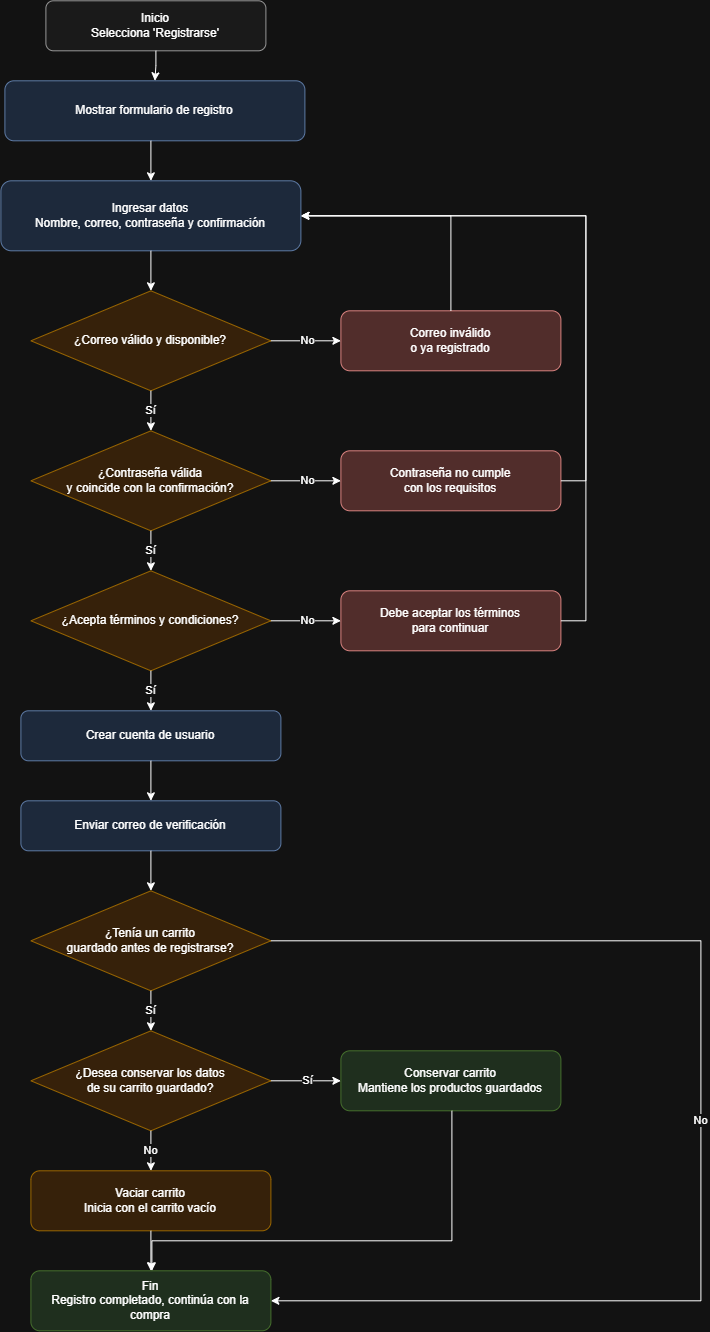

The diagram above was exported from draw.io. Its source (the exported page's mxGraphModel, read from the mxfile embedded in the PNG):
<mxGraphModel dx="3407" dy="2200" grid="1" gridSize="10" guides="1" tooltips="1" connect="1" arrows="1" fold="1" page="1" pageScale="1" pageWidth="1000" pageHeight="1400" math="0" shadow="0">
  <root>
    <mxCell id="0" />
    <mxCell id="1" parent="0" />
    <mxCell id="n1" parent="1" style="rounded=1;whiteSpace=wrap;html=1;fillColor=#F5F5F5;strokeColor=#666666;fontSize=12;" value="Inicio&#10;Selecciona 'Registrarse'" vertex="1">
      <mxGeometry height="50" width="220" x="350" y="20" as="geometry" />
    </mxCell>
    <mxCell id="n2" parent="1" style="rounded=1;whiteSpace=wrap;html=1;fillColor=#dae8fc;strokeColor=#6c8ebf;fontSize=12;" value="Mostrar formulario de registro" vertex="1">
      <mxGeometry height="60" width="300" x="309" y="100" as="geometry" />
    </mxCell>
    <mxCell id="n3" parent="1" style="rounded=1;whiteSpace=wrap;html=1;fillColor=#dae8fc;strokeColor=#6c8ebf;fontSize=12;" value="Ingresar datos&#10;Nombre, correo, contraseña y confirmación" vertex="1">
      <mxGeometry height="70" width="300" x="305" y="200" as="geometry" />
    </mxCell>
    <mxCell id="n4" parent="1" style="rhombus;whiteSpace=wrap;html=1;fillColor=#ffe6cc;strokeColor=#d79b00;fontSize=12;" value="¿Correo válido y disponible?" vertex="1">
      <mxGeometry height="100" width="240" x="335" y="310" as="geometry" />
    </mxCell>
    <mxCell id="n5" parent="1" style="rounded=1;whiteSpace=wrap;html=1;fillColor=#f8cecc;strokeColor=#b85450;fontSize=12;" value="Correo inválido&#10;o ya registrado" vertex="1">
      <mxGeometry height="60" width="220" x="645" y="330" as="geometry" />
    </mxCell>
    <mxCell id="n6" parent="1" style="rhombus;whiteSpace=wrap;html=1;fillColor=#ffe6cc;strokeColor=#d79b00;fontSize=12;" value="¿Contraseña válida&#10;y coincide con la confirmación?" vertex="1">
      <mxGeometry height="100" width="240" x="335" y="450" as="geometry" />
    </mxCell>
    <mxCell id="n7" parent="1" style="rounded=1;whiteSpace=wrap;html=1;fillColor=#f8cecc;strokeColor=#b85450;fontSize=12;" value="Contraseña no cumple&#10;con los requisitos" vertex="1">
      <mxGeometry height="60" width="220" x="645" y="470" as="geometry" />
    </mxCell>
    <mxCell id="n8" parent="1" style="rhombus;whiteSpace=wrap;html=1;fillColor=#ffe6cc;strokeColor=#d79b00;fontSize=12;" value="¿Acepta términos y condiciones?" vertex="1">
      <mxGeometry height="100" width="240" x="335" y="590" as="geometry" />
    </mxCell>
    <mxCell id="n9" parent="1" style="rounded=1;whiteSpace=wrap;html=1;fillColor=#f8cecc;strokeColor=#b85450;fontSize=12;" value="Debe aceptar los términos&#10;para continuar" vertex="1">
      <mxGeometry height="60" width="220" x="645" y="610" as="geometry" />
    </mxCell>
    <mxCell id="n10" parent="1" style="rounded=1;whiteSpace=wrap;html=1;fillColor=#dae8fc;strokeColor=#6c8ebf;fontSize=12;" value="Crear cuenta de usuario" vertex="1">
      <mxGeometry height="50" width="260" x="325" y="730" as="geometry" />
    </mxCell>
    <mxCell id="n11" parent="1" style="rounded=1;whiteSpace=wrap;html=1;fillColor=#dae8fc;strokeColor=#6c8ebf;fontSize=12;" value="Enviar correo de verificación" vertex="1">
      <mxGeometry height="50" width="260" x="325" y="820" as="geometry" />
    </mxCell>
    <mxCell id="n12" parent="1" style="rhombus;whiteSpace=wrap;html=1;fillColor=#ffe6cc;strokeColor=#d79b00;fontSize=12;" value="¿Tenía un carrito&#10;guardado antes de registrarse?" vertex="1">
      <mxGeometry height="100" width="240" x="335" y="910" as="geometry" />
    </mxCell>
    <mxCell id="n13" parent="1" style="rhombus;whiteSpace=wrap;html=1;fillColor=#ffe6cc;strokeColor=#d79b00;fontSize=12;" value="¿Desea conservar los datos&#10;de su carrito guardado?" vertex="1">
      <mxGeometry height="100" width="240" x="335" y="1050" as="geometry" />
    </mxCell>
    <mxCell id="n14" parent="1" style="rounded=1;whiteSpace=wrap;html=1;fillColor=#d5e8d4;strokeColor=#82b366;fontSize=12;" value="Conservar carrito&#10;Mantiene los productos guardados" vertex="1">
      <mxGeometry height="60" width="220" x="645" y="1070" as="geometry" />
    </mxCell>
    <mxCell id="n15" parent="1" style="rounded=1;whiteSpace=wrap;html=1;fillColor=#ffe6cc;strokeColor=#d79b00;fontSize=12;" value="Vaciar carrito&#10;Inicia con el carrito vacío" vertex="1">
      <mxGeometry height="60" width="240" x="335" y="1190" as="geometry" />
    </mxCell>
    <mxCell id="n16" parent="1" style="rounded=1;whiteSpace=wrap;html=1;fillColor=#d5e8d4;strokeColor=#82b366;fontSize=12;" value="Fin&#10;Registro completado, continúa con la compra" vertex="1">
      <mxGeometry height="60" width="240" x="335" y="1290" as="geometry" />
    </mxCell>
    <mxCell id="e17" edge="1" parent="1" source="n1" style="edgeStyle=orthogonalEdgeStyle;rounded=0;html=1;fontSize=11;exitX=0.5;exitY=1;exitDx=0;exitDy=0;entryX=0.5;entryY=0;entryDx=0;entryDy=0;" target="n2" value="">
      <mxGeometry relative="1" as="geometry" />
    </mxCell>
    <mxCell id="e18" edge="1" parent="1" style="edgeStyle=orthogonalEdgeStyle;rounded=0;html=1;fontSize=11;exitX=0.5;exitY=1;exitDx=0;exitDy=0;entryX=0.5;entryY=0;entryDx=0;entryDy=0;" target="n3" value="">
      <mxGeometry relative="1" as="geometry">
        <mxPoint x="455.0000000000002" y="160" as="sourcePoint" />
      </mxGeometry>
    </mxCell>
    <mxCell id="e19" edge="1" parent="1" source="n3" style="edgeStyle=orthogonalEdgeStyle;rounded=0;html=1;fontSize=11;exitX=0.5;exitY=1;exitDx=0;exitDy=0;entryX=0.5;entryY=0;entryDx=0;entryDy=0;" target="n4" value="">
      <mxGeometry relative="1" as="geometry" />
    </mxCell>
    <mxCell id="e20" edge="1" parent="1" source="n4" style="edgeStyle=orthogonalEdgeStyle;rounded=0;html=1;fontSize=11;exitX=0.5;exitY=1;exitDx=0;exitDy=0;entryX=0.5;entryY=0;entryDx=0;entryDy=0;" target="n6" value="Sí">
      <mxGeometry relative="1" as="geometry" />
    </mxCell>
    <mxCell id="e21" edge="1" parent="1" source="n4" style="edgeStyle=orthogonalEdgeStyle;rounded=0;html=1;fontSize=11;exitX=1;exitY=0.5;exitDx=0;exitDy=0;entryX=0;entryY=0.5;entryDx=0;entryDy=0;" target="n5" value="No">
      <mxGeometry relative="1" as="geometry" />
    </mxCell>
    <mxCell id="e22" edge="1" parent="1" source="n5" style="edgeStyle=orthogonalEdgeStyle;rounded=0;html=1;fontSize=11;exitX=0.5;exitY=0;exitDx=0;exitDy=0;entryX=1;entryY=0.5;entryDx=0;entryDy=0;strokeColor=light-dark(#888888,#FFFFFF);" target="n3" value="">
      <mxGeometry relative="1" as="geometry">
        <Array as="points" />
      </mxGeometry>
    </mxCell>
    <mxCell id="e23" edge="1" parent="1" source="n6" style="edgeStyle=orthogonalEdgeStyle;rounded=0;html=1;fontSize=11;exitX=0.5;exitY=1;exitDx=0;exitDy=0;entryX=0.5;entryY=0;entryDx=0;entryDy=0;" target="n8" value="Sí">
      <mxGeometry relative="1" as="geometry" />
    </mxCell>
    <mxCell id="e24" edge="1" parent="1" source="n6" style="edgeStyle=orthogonalEdgeStyle;rounded=0;html=1;fontSize=11;exitX=1;exitY=0.5;exitDx=0;exitDy=0;entryX=0;entryY=0.5;entryDx=0;entryDy=0;" target="n7" value="No">
      <mxGeometry relative="1" as="geometry" />
    </mxCell>
    <mxCell id="e25" edge="1" parent="1" source="n7" style="edgeStyle=orthogonalEdgeStyle;rounded=0;html=1;fontSize=11;exitX=1;exitY=0.5;exitDx=0;exitDy=0;entryX=1;entryY=0.5;entryDx=0;entryDy=0;strokeColor=light-dark(#888888,#FFFFFF);" target="n3" value="">
      <mxGeometry relative="1" as="geometry">
        <Array as="points">
          <mxPoint x="890" y="500.05" />
          <mxPoint x="890" y="235" />
        </Array>
      </mxGeometry>
    </mxCell>
    <mxCell id="e26" edge="1" parent="1" source="n8" style="edgeStyle=orthogonalEdgeStyle;rounded=0;html=1;fontSize=11;exitX=0.5;exitY=1;exitDx=0;exitDy=0;entryX=0.5;entryY=0;entryDx=0;entryDy=0;" target="n10" value="Sí">
      <mxGeometry relative="1" as="geometry" />
    </mxCell>
    <mxCell id="e27" edge="1" parent="1" source="n8" style="edgeStyle=orthogonalEdgeStyle;rounded=0;html=1;fontSize=11;exitX=1;exitY=0.5;exitDx=0;exitDy=0;entryX=0;entryY=0.5;entryDx=0;entryDy=0;" target="n9" value="No">
      <mxGeometry relative="1" as="geometry" />
    </mxCell>
    <mxCell id="e28" edge="1" parent="1" source="n9" style="edgeStyle=orthogonalEdgeStyle;rounded=0;html=1;fontSize=11;exitX=1;exitY=0.5;exitDx=0;exitDy=0;entryX=1;entryY=0.5;entryDx=0;entryDy=0;strokeColor=light-dark(#888888,#FFFFFF);" target="n3" value="">
      <mxGeometry relative="1" as="geometry">
        <Array as="points">
          <mxPoint x="890.03" y="640" />
          <mxPoint x="890.03" y="235.03" />
        </Array>
        <mxPoint x="978" y="640" as="sourcePoint" />
        <mxPoint x="718.0000000000002" y="235" as="targetPoint" />
      </mxGeometry>
    </mxCell>
    <mxCell id="e29" edge="1" parent="1" source="n10" style="edgeStyle=orthogonalEdgeStyle;rounded=0;html=1;fontSize=11;exitX=0.5;exitY=1;exitDx=0;exitDy=0;entryX=0.5;entryY=0;entryDx=0;entryDy=0;" target="n11" value="">
      <mxGeometry relative="1" as="geometry" />
    </mxCell>
    <mxCell id="e30" edge="1" parent="1" source="n11" style="edgeStyle=orthogonalEdgeStyle;rounded=0;html=1;fontSize=11;exitX=0.5;exitY=1;exitDx=0;exitDy=0;entryX=0.5;entryY=0;entryDx=0;entryDy=0;" target="n12" value="">
      <mxGeometry relative="1" as="geometry" />
    </mxCell>
    <mxCell id="e31" edge="1" parent="1" source="n12" style="edgeStyle=orthogonalEdgeStyle;rounded=0;html=1;fontSize=11;exitX=0.5;exitY=1;exitDx=0;exitDy=0;entryX=0.5;entryY=0;entryDx=0;entryDy=0;" target="n13" value="Sí">
      <mxGeometry relative="1" as="geometry" />
    </mxCell>
    <mxCell id="e32" edge="1" parent="1" source="n12" style="edgeStyle=orthogonalEdgeStyle;rounded=0;html=1;fontSize=11;exitX=1;exitY=0.5;exitDx=0;exitDy=0;entryX=1;entryY=0.5;entryDx=0;entryDy=0;strokeColor=light-dark(#888888,#FFFFFF);" target="n16" value="No">
      <mxGeometry relative="1" as="geometry">
        <Array as="points">
          <mxPoint x="1005" y="960" />
          <mxPoint x="1005" y="1320" />
        </Array>
      </mxGeometry>
    </mxCell>
    <mxCell id="e33" edge="1" parent="1" source="n13" style="edgeStyle=orthogonalEdgeStyle;rounded=0;html=1;fontSize=11;exitX=0.5;exitY=1;exitDx=0;exitDy=0;entryX=0.5;entryY=0;entryDx=0;entryDy=0;" target="n15" value="No">
      <mxGeometry relative="1" as="geometry" />
    </mxCell>
    <mxCell id="e34" edge="1" parent="1" source="n13" style="edgeStyle=orthogonalEdgeStyle;rounded=0;html=1;fontSize=11;exitX=1;exitY=0.5;exitDx=0;exitDy=0;entryX=0;entryY=0.5;entryDx=0;entryDy=0;" target="n14" value="Sí">
      <mxGeometry relative="1" as="geometry" />
    </mxCell>
    <mxCell id="e35" edge="1" parent="1" style="edgeStyle=orthogonalEdgeStyle;rounded=0;html=1;fontSize=11;exitX=0.5;exitY=1;exitDx=0;exitDy=0;strokeColor=light-dark(#888888,#FFFFFF);entryX=0.5;entryY=0;entryDx=0;entryDy=0;" target="n16" value="">
      <mxGeometry relative="1" as="geometry">
        <Array as="points">
          <mxPoint x="756" y="1260" />
          <mxPoint x="456" y="1260" />
          <mxPoint x="456" y="1290" />
        </Array>
        <mxPoint x="756" y="1130" as="sourcePoint" />
        <mxPoint x="456" y="1290" as="targetPoint" />
      </mxGeometry>
    </mxCell>
    <mxCell id="e36" edge="1" parent="1" source="n15" style="edgeStyle=orthogonalEdgeStyle;rounded=0;html=1;fontSize=11;exitX=0.5;exitY=1;exitDx=0;exitDy=0;entryX=0.5;entryY=0;entryDx=0;entryDy=0;" target="n16" value="">
      <mxGeometry relative="1" as="geometry">
        <mxPoint x="450" y="1290" as="targetPoint" />
      </mxGeometry>
    </mxCell>
  </root>
</mxGraphModel>